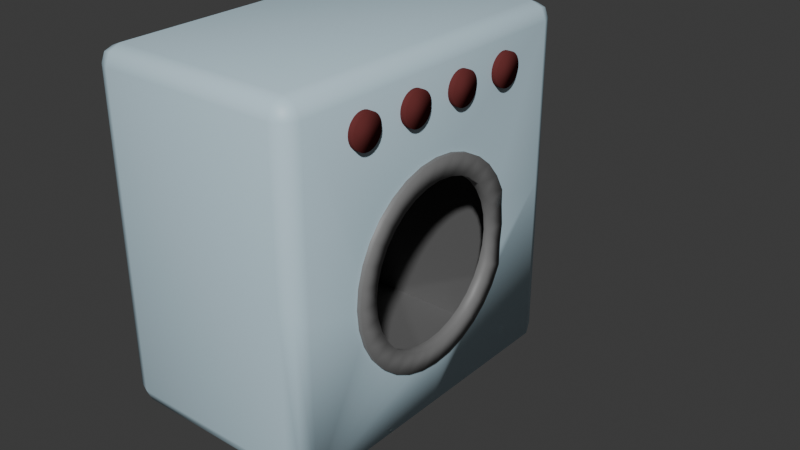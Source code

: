 # Source: pieza4Nave.blend  (saved by Blender 4.0.36; exported with 4.5.12 LTS)
import bpy
from mathutils import Matrix  # noqa: F401  (used for matrix-valued properties, if any)

bpy.ops.wm.read_factory_settings(use_empty=True)
scene = bpy.context.scene
scene.name = 'Scene'

# ---- collections
col_collection = bpy.data.collections.new('Collection'); scene.collection.children.link(col_collection)

# ---- materials (node trees are filled in below, after node groups)
mat_material1 = bpy.data.materials.new('Material1')
mat_material1.alpha_threshold = 0.0
mat_material1.use_backface_culling = True
mat_material1.use_transparent_shadow = False
mat_material1.roughness = 0.5
mat_material1.line_color = (0.0, 0.0, 0.0, 1.0)
mat_material_3 = bpy.data.materials.new('Material.3')
mat_material_3.use_backface_culling = True
mat_material_3.use_transparent_shadow = False
mat_material2 = bpy.data.materials.new('Material2')
mat_material2.use_backface_culling = True
mat_material2.use_transparent_shadow = False
mat_material4 = bpy.data.materials.new('Material4')
mat_material4.use_transparent_shadow = False
mat_material_5 = bpy.data.materials.new('Material.5')
mat_material_5.use_transparent_shadow = False

# ---- material node trees
mat_material1.use_nodes = True; mat_material1.node_tree.nodes.clear()
_N = mat_material1.node_tree.nodes; _L = mat_material1.node_tree.links
n0 = _N.new('ShaderNodeOutputMaterial'); n0.name = 'Material Output'; n0.location = (300, 300)
n1 = _N.new('ShaderNodeBsdfPrincipled'); n1.name = 'Principled BSDF'; n1.location = (10, 300)
n1.inputs[0].default_value = (0.5712, 0.7621, 0.8593, 1.0)
n1.inputs[3].default_value = 1.45
_L.new(n1.outputs[0], n0.inputs[0])
n0.is_active_output = True
mat_material_3.use_nodes = True; mat_material_3.node_tree.nodes.clear()
_N = mat_material_3.node_tree.nodes; _L = mat_material_3.node_tree.links
n0 = _N.new('ShaderNodeBsdfPrincipled'); n0.name = 'Principled BSDF'; n0.location = (10, 300)
n0.inputs[0].default_value = (0.1838, 0.1838, 0.1838, 1.0)
n0.inputs[3].default_value = 1.45
n1 = _N.new('ShaderNodeOutputMaterial'); n1.name = 'Material Output'; n1.location = (300, 300)
_L.new(n0.outputs[0], n1.inputs[0])
n1.is_active_output = True
mat_material2.use_nodes = True; mat_material2.node_tree.nodes.clear()
_N = mat_material2.node_tree.nodes; _L = mat_material2.node_tree.links
n0 = _N.new('ShaderNodeBsdfPrincipled'); n0.name = 'Principled BSDF'; n0.location = (10, 300)
n0.inputs[0].default_value = (0.2482, 0.2482, 0.2482, 1.0)
n0.inputs[1].default_value = 0.4646
n0.inputs[2].default_value = 0.1102
n0.inputs[3].default_value = 1.0
n1 = _N.new('ShaderNodeOutputMaterial'); n1.name = 'Material Output'; n1.location = (300, 300)
_L.new(n0.outputs[0], n1.inputs[0])
n1.is_active_output = True
mat_material4.use_nodes = True; mat_material4.node_tree.nodes.clear()
_N = mat_material4.node_tree.nodes; _L = mat_material4.node_tree.links
n0 = _N.new('ShaderNodeBsdfPrincipled'); n0.name = 'Principled BSDF'; n0.location = (10, 300)
n0.inputs[0].default_value = (0.1353, 0.03142, 0.03104, 1.0)
n0.inputs[2].default_value = 1.0
n0.inputs[3].default_value = 1.0
n1 = _N.new('ShaderNodeOutputMaterial'); n1.name = 'Material Output'; n1.location = (300, 300)
_L.new(n0.outputs[0], n1.inputs[0])
n1.is_active_output = True
mat_material_5.use_nodes = True; mat_material_5.node_tree.nodes.clear()
_N = mat_material_5.node_tree.nodes; _L = mat_material_5.node_tree.links
n0 = _N.new('ShaderNodeBsdfPrincipled'); n0.name = 'Principled BSDF'; n0.location = (10, 300)
n0.inputs[0].default_value = (0.4356, 0.2541, 0.1076, 1.0)
n0.inputs[2].default_value = 1.0
n0.inputs[3].default_value = 1.0
n1 = _N.new('ShaderNodeOutputMaterial'); n1.name = 'Material Output'; n1.location = (300, 300)
_L.new(n0.outputs[0], n1.inputs[0])
n1.is_active_output = True

# ---- world
world_world = bpy.data.worlds.new('World'); scene.world = world_world
world_world.use_nodes = True; world_world.node_tree.nodes.clear()
_N = world_world.node_tree.nodes; _L = world_world.node_tree.links
n0 = _N.new('ShaderNodeOutputWorld'); n0.name = 'World Output'; n0.location = (300, 300)
n1 = _N.new('ShaderNodeBackground'); n1.name = 'Background'; n1.location = (10, 300)
n1.inputs[0].default_value = (0.05088, 0.05088, 0.05088, 1.0)
_L.new(n1.outputs[0], n0.inputs[0])
n0.is_active_output = True
world_world.color = (0.05088, 0.05088, 0.05088)
world_world.use_sun_shadow = False
world_world.sun_shadow_jitter_overblur = 0.0

# ---- meshes
me_circle = bpy.data.meshes.new('Circle')
me_circle.from_pydata([(1.002, 1.0, 1.468), (1.002, 0.9812, 1.663), (1.002, 0.9243, 1.85), (1.002, 0.8319, 2.023), (1.002, 0.7076, 2.175), (1.002, 0.556, 2.299), (1.002, 0.3831, 2.392), (1.002, 0.1955, 2.449), (1.002, 0.0004538, 2.468), (1.002, -0.1946, 2.449), (1.002, -0.3822, 2.392), (1.002, -0.5551, 2.299), (1.002, -0.7067, 2.175), (1.002, -0.831, 2.023), (1.002, -0.9234, 1.85), (1.002, -0.9803, 1.663), (1.002, -0.9995, 1.468), (1.002, -0.9803, 1.273), (1.002, -0.9234, 1.085), (1.002, -0.831, 0.9122), (1.002, -0.7067, 0.7607), (1.002, -0.5551, 0.6363), (1.002, -0.3822, 0.5439), (1.002, -0.1946, 0.487), (1.002, 0.0004538, 0.4678), (1.002, 0.1955, 0.487), (1.002, 0.3831, 0.5439), (1.002, 0.556, 0.6363), (1.002, 0.7076, 0.7607), (1.002, 0.8319, 0.9122), (1.002, 0.9243, 1.085), (1.002, 0.9812, 1.273), (1.002, 0.7851, 1.624), (1.002, 0.8005, 1.468), (1.002, 0.7396, 1.774), (1.002, 0.6656, 1.912), (1.002, 0.5661, 2.033), (1.002, 0.4449, 2.133), (1.002, 0.3066, 2.207), (1.002, 0.1565, 2.252), (1.002, 0.0004538, 2.268), (1.002, -0.1556, 2.252), (1.002, -0.3057, 2.207), (1.002, -0.444, 2.133), (1.002, -0.5652, 2.033), (1.002, -0.6647, 1.912), (1.002, -0.7386, 1.774), (1.002, -0.7842, 1.624), (1.002, -0.7995, 1.468), (1.002, -0.7842, 1.312), (1.002, -0.7386, 1.162), (1.002, -0.6647, 1.023), (1.002, -0.5652, 0.9021), (1.002, -0.444, 0.8026), (1.002, -0.3057, 0.7287), (1.002, -0.1556, 0.6832), (1.002, 0.0004538, 0.6678), (1.002, 0.1565, 0.6832), (1.002, 0.3066, 0.7287), (1.002, 0.4449, 0.8026), (1.002, 0.5661, 0.9021), (1.002, 0.6656, 1.023), (1.002, 0.7396, 1.162), (1.002, 0.7851, 1.312), (1.065, 0.9812, 1.663), (1.065, 1.0, 1.468), (1.102, 0.9243, 1.85), (1.102, 0.8319, 2.023), (1.102, 0.7076, 2.175), (1.102, 0.556, 2.299), (1.102, 0.3831, 2.392), (1.102, 0.1955, 2.449), (1.102, 0.0004538, 2.468), (1.102, -0.1946, 2.449), (1.102, -0.3822, 2.392), (1.102, -0.5551, 2.299), (1.102, -0.7067, 2.175), (1.102, -0.831, 2.023), (1.102, -0.9234, 1.85), (1.102, -0.9803, 1.663), (1.102, -0.9995, 1.468), (1.102, -0.9803, 1.273), (1.102, -0.9234, 1.085), (1.102, -0.831, 0.9122), (1.102, -0.7067, 0.7607), (1.102, -0.5551, 0.6363), (1.102, -0.3822, 0.5439), (1.102, -0.1946, 0.487), (1.102, 0.0004538, 0.4678), (1.102, 0.1955, 0.487), (1.102, 0.3831, 0.5439), (1.102, 0.556, 0.6363), (1.102, 0.7076, 0.7607), (1.102, 0.8319, 0.9122), (1.102, 0.9243, 1.085), (1.065, 0.9812, 1.273), (1.065, 0.7851, 1.624), (1.065, 0.8005, 1.468), (1.102, 0.7396, 1.774), (1.102, 0.6656, 1.912), (1.102, 0.5661, 2.033), (1.102, 0.4449, 2.133), (1.102, 0.3066, 2.207), (1.102, 0.1565, 2.252), (1.102, 0.0004538, 2.268), (1.102, -0.1556, 2.252), (1.102, -0.3057, 2.207), (1.102, -0.444, 2.133), (1.102, -0.5652, 2.033), (1.102, -0.6647, 1.912), (1.102, -0.7386, 1.774), (1.102, -0.7842, 1.624), (1.102, -0.7995, 1.468), (1.102, -0.7842, 1.312), (1.102, -0.7386, 1.162), (1.102, -0.6647, 1.023), (1.102, -0.5652, 0.9021), (1.102, -0.444, 0.8026), (1.102, -0.3057, 0.7287), (1.102, -0.1556, 0.6832), (1.102, 0.0004538, 0.6678), (1.102, 0.1565, 0.6832), (1.102, 0.3066, 0.7287), (1.102, 0.4449, 0.8026), (1.102, 0.5661, 0.9021), (1.102, 0.6656, 1.023), (1.102, 0.7396, 1.162), (1.065, 0.7851, 1.312), (-0.7013, 1.12, 0.1978), (-0.7013, -1.12, 0.1978), (-0.7013, -1.12, 2.638), (-0.7013, 1.12, 2.638), (1.062, 1.12, 0.1978), (1.062, 1.12, 2.638), (1.062, -1.12, 0.1978), (1.062, -1.12, 2.638), (1.062, 0.0009549, 0.01627), (1.062, 0.2366, 0.6412), (1.062, 0.4121, 0.7154), (1.062, 0.5382, 0.8093), (1.062, 0.6568, 0.9354), (1.062, 0.7508, 1.062), (1.062, 0.8027, 1.22), (1.062, 0.8373, 1.385), (1.062, 0.8373, 1.558), (1.062, 0.8103, 1.705), (1.062, 0.8077, 1.719), (1.062, 0.7557, 1.863), (1.062, 0.6593, 1.994), (1.062, 0.5283, 2.127), (1.062, 0.3973, 2.209), (1.062, 0.2415, 2.266), (1.062, 0.08328, 2.303), (1.062, -0.06753, 2.308), (1.062, -0.07287, 2.306), (1.062, -0.253, 2.268), (1.062, -0.4087, 2.199), (1.062, -0.5249, 2.112), (1.062, -0.6584, 1.984), (1.062, -0.7524, 1.843), (1.062, -0.8191, 1.687), (1.062, -0.8463, 1.526), (1.062, -0.8389, 1.375), (1.062, -0.8355, 1.358), (1.062, -0.8067, 1.207), (1.062, -0.7524, 1.052), (1.062, -0.6658, 0.9305), (1.062, -0.5422, 0.7945), (1.062, -0.3988, 0.7253), (1.062, -0.2505, 0.6536), (1.062, -0.08484, 0.6313), (1.062, 0.07242, 0.6141), (1.062, 0.09564, 0.6116), (1.062, 0.239, 0.4693), (1.118, -0.1389, 2.986), (1.059, -0.1389, 2.986), (1.059, -0.7389, 2.986), (1.118, -0.7389, 2.986), (1.059, -0.742, 2.955), (1.118, -0.742, 2.955), (1.059, -0.7511, 2.925), (1.118, -0.7511, 2.925), (1.059, -0.766, 2.897), (1.118, -0.766, 2.897), (1.059, -0.7859, 2.873), (1.118, -0.7859, 2.873), (1.059, -0.8103, 2.853), (1.118, -0.8103, 2.853), (1.059, -0.8381, 2.838), (1.118, -0.8381, 2.838), (1.059, -0.8682, 2.829), (1.118, -0.8682, 2.829), (1.059, -0.8995, 2.826), (1.118, -0.8995, 2.826), (1.059, -0.9309, 2.829), (1.118, -0.9309, 2.829), (1.059, -0.961, 2.838), (1.118, -0.961, 2.838), (1.059, -0.9888, 2.853), (1.118, -0.9888, 2.853), (1.059, -1.013, 2.873), (1.118, -1.013, 2.873), (1.059, -1.033, 2.897), (1.118, -1.033, 2.897), (1.059, -1.048, 2.925), (1.118, -1.048, 2.925), (1.059, -1.057, 2.955), (1.118, -1.057, 2.955), (1.059, -1.06, 2.986), (1.118, -1.06, 2.986), (1.059, -1.057, 3.018), (1.118, -1.057, 3.018), (1.059, -1.048, 3.048), (1.118, -1.048, 3.048), (1.059, -1.033, 3.076), (1.118, -1.033, 3.076), (1.059, -1.013, 3.1), (1.118, -1.013, 3.1), (1.059, -0.9888, 3.12), (1.118, -0.9888, 3.12), (1.059, -0.961, 3.135), (1.118, -0.961, 3.135), (1.059, -0.9309, 3.144), (1.118, -0.9309, 3.144), (1.059, -0.8995, 3.147), (1.118, -0.8995, 3.147), (1.059, -0.8682, 3.144), (1.118, -0.8682, 3.144), (1.059, -0.8381, 3.135), (1.118, -0.8381, 3.135), (1.059, -0.8103, 3.12), (1.118, -0.8103, 3.12), (1.059, -0.7859, 3.1), (1.118, -0.7859, 3.1), (1.059, -0.766, 3.076), (1.118, -0.766, 3.076), (1.059, -0.7511, 3.048), (1.118, -0.7511, 3.048), (1.059, -0.742, 3.018), (1.118, -0.742, 3.018), (1.059, -0.142, 2.955), (1.118, -0.142, 2.955), (1.059, -0.1511, 2.925), (1.118, -0.1511, 2.925), (1.059, -0.166, 2.897), (1.118, -0.166, 2.897), (1.059, -0.1859, 2.873), (1.118, -0.1859, 2.873), (1.059, -0.2103, 2.853), (1.118, -0.2103, 2.853), (1.059, -0.2381, 2.838), (1.118, -0.2381, 2.838), (1.059, -0.2682, 2.829), (1.118, -0.2682, 2.829), (1.059, -0.2995, 2.826), (1.118, -0.2995, 2.826), (1.059, -0.3309, 2.829), (1.118, -0.3309, 2.829), (1.059, -0.361, 2.838), (1.118, -0.361, 2.838), (1.059, -0.3888, 2.853), (1.118, -0.3888, 2.853), (1.059, -0.4131, 2.873), (1.118, -0.4131, 2.873), (1.059, -0.4331, 2.897), (1.118, -0.4331, 2.897), (1.059, -0.448, 2.925), (1.118, -0.448, 2.925), (1.059, -0.4571, 2.955), (1.118, -0.4571, 2.955), (1.059, -0.4602, 2.986), (1.118, -0.4602, 2.986), (1.059, -0.4571, 3.018), (1.118, -0.4571, 3.018), (1.059, -0.448, 3.048), (1.118, -0.448, 3.048), (1.059, -0.4331, 3.076), (1.118, -0.4331, 3.076), (1.059, -0.4131, 3.1), (1.118, -0.4131, 3.1), (1.059, -0.3888, 3.12), (1.118, -0.3888, 3.12), (1.059, -0.361, 3.135), (1.118, -0.361, 3.135), (1.059, -0.3309, 3.144), (1.118, -0.3309, 3.144), (1.059, -0.2995, 3.147), (1.118, -0.2995, 3.147), (1.059, -0.2682, 3.144), (1.118, -0.2682, 3.144), (1.059, -0.2381, 3.135), (1.118, -0.2381, 3.135), (1.059, -0.2103, 3.12), (1.118, -0.2103, 3.12), (1.059, -0.1859, 3.1), (1.118, -0.1859, 3.1), (1.059, -0.166, 3.076), (1.118, -0.166, 3.076), (1.059, -0.1511, 3.048), (1.118, -0.1511, 3.048), (1.059, -0.142, 3.018), (1.118, -0.142, 3.018), (1.118, 0.4611, 2.986), (1.059, 0.4611, 2.986), (1.059, 0.458, 2.955), (1.118, 0.458, 2.955), (1.059, 0.4489, 2.925), (1.118, 0.4489, 2.925), (1.059, 0.434, 2.897), (1.118, 0.434, 2.897), (1.059, 0.4141, 2.873), (1.118, 0.4141, 2.873), (1.059, 0.3897, 2.853), (1.118, 0.3897, 2.853), (1.059, 0.3619, 2.838), (1.118, 0.3619, 2.838), (1.059, 0.3318, 2.829), (1.118, 0.3318, 2.829), (1.059, 0.3005, 2.826), (1.118, 0.3005, 2.826), (1.059, 0.2691, 2.829), (1.118, 0.2691, 2.829), (1.059, 0.239, 2.838), (1.118, 0.239, 2.838), (1.059, 0.2112, 2.853), (1.118, 0.2112, 2.853), (1.059, 0.1869, 2.873), (1.118, 0.1869, 2.873), (1.059, 0.1669, 2.897), (1.118, 0.1669, 2.897), (1.059, 0.152, 2.925), (1.118, 0.152, 2.925), (1.059, 0.1429, 2.955), (1.118, 0.1429, 2.955), (1.059, 0.1398, 2.986), (1.118, 0.1398, 2.986), (1.059, 0.1429, 3.018), (1.118, 0.1429, 3.018), (1.059, 0.152, 3.048), (1.118, 0.152, 3.048), (1.059, 0.1669, 3.076), (1.118, 0.1669, 3.076), (1.059, 0.1869, 3.1), (1.118, 0.1869, 3.1), (1.059, 0.2112, 3.12), (1.118, 0.2112, 3.12), (1.059, 0.239, 3.135), (1.118, 0.239, 3.135), (1.059, 0.2691, 3.144), (1.118, 0.2691, 3.144), (1.059, 0.3005, 3.147), (1.118, 0.3005, 3.147), (1.059, 0.3318, 3.144), (1.118, 0.3318, 3.144), (1.059, 0.3619, 3.135), (1.118, 0.3619, 3.135), (1.059, 0.3897, 3.12), (1.118, 0.3897, 3.12), (1.059, 0.4141, 3.1), (1.118, 0.4141, 3.1), (1.059, 0.434, 3.076), (1.118, 0.434, 3.076), (1.059, 0.4489, 3.048), (1.118, 0.4489, 3.048), (1.059, 0.458, 3.018), (1.118, 0.458, 3.018), (1.118, 1.061, 2.986), (1.059, 1.061, 2.986), (1.059, 1.058, 2.955), (1.118, 1.058, 2.955), (1.059, 1.049, 2.925), (1.118, 1.049, 2.925), (1.059, 1.034, 2.897), (1.118, 1.034, 2.897), (1.059, 1.014, 2.873), (1.118, 1.014, 2.873), (1.059, 0.9897, 2.853), (1.118, 0.9897, 2.853), (1.059, 0.9619, 2.838), (1.118, 0.9619, 2.838), (1.059, 0.9318, 2.829), (1.118, 0.9318, 2.829), (1.059, 0.9005, 2.826), (1.118, 0.9005, 2.826), (1.059, 0.8691, 2.829), (1.118, 0.8691, 2.829), (1.059, 0.839, 2.838), (1.118, 0.839, 2.838), (1.059, 0.8112, 2.853), (1.118, 0.8112, 2.853), (1.059, 0.7869, 2.873), (1.118, 0.7869, 2.873), (1.059, 0.7669, 2.897), (1.118, 0.7669, 2.897), (1.059, 0.752, 2.925), (1.118, 0.752, 2.925), (1.059, 0.7429, 2.955), (1.118, 0.7429, 2.955), (1.059, 0.7398, 2.986), (1.118, 0.7398, 2.986), (1.059, 0.7429, 3.018), (1.118, 0.7429, 3.018), (1.059, 0.752, 3.048), (1.118, 0.752, 3.048), (1.059, 0.7669, 3.076), (1.118, 0.7669, 3.076), (1.059, 0.7869, 3.1), (1.118, 0.7869, 3.1), (1.059, 0.8112, 3.12), (1.118, 0.8112, 3.12), (1.059, 0.839, 3.135), (1.118, 0.839, 3.135), (1.059, 0.8691, 3.144), (1.118, 0.8691, 3.144), (1.059, 0.9005, 3.147), (1.118, 0.9005, 3.147), (1.059, 0.9318, 3.144), (1.118, 0.9318, 3.144), (1.059, 0.9619, 3.135), (1.118, 0.9619, 3.135), (1.059, 0.9897, 3.12), (1.118, 0.9897, 3.12), (1.059, 1.014, 3.1), (1.118, 1.014, 3.1), (1.059, 1.034, 3.076), (1.118, 1.034, 3.076), (1.059, 1.049, 3.048), (1.118, 1.049, 3.048), (1.059, 1.058, 3.018), (1.118, 1.058, 3.018), (0.8945, -1.701, 3.252), (1.062, -1.533, 3.252), (0.8945, -1.533, 3.419), (1.013, -1.652, 3.252), (0.9913, -1.63, 3.348), (1.013, -1.533, 3.37), (0.8945, -1.652, 3.37), (1.062, -1.533, 0.01627), (0.8945, -1.701, 0.1839), (1.013, -1.652, 0.06536), (0.8945, 1.702, 3.252), (0.8945, 1.534, 3.419), (1.062, 1.534, 3.252), (0.8945, 1.653, 3.37), (0.9913, 1.631, 3.348), (1.013, 1.534, 3.37), (1.013, 1.653, 3.252), (0.8945, 1.702, 0.1839), (1.062, 1.534, 0.01627), (1.013, 1.653, 0.06536), (-0.8971, 1.534, 3.419), (-0.8971, 1.702, 3.252), (-1.065, 1.534, 3.252), (-0.8971, 1.653, 3.37), (-0.9939, 1.631, 3.348), (-1.016, 1.653, 3.252), (-1.016, 1.534, 3.37), (-0.8971, -1.701, 3.252), (-0.8971, -1.533, 3.419), (-1.065, -1.533, 3.252), (-0.8971, -1.652, 3.37), (-0.9939, -1.63, 3.348), (-1.016, -1.533, 3.37), (-1.016, -1.652, 3.252), (-0.8971, -1.533, 0.01627), (-0.8971, -1.701, 0.1839), (-1.065, -1.533, 0.1839), (-0.8971, -1.652, 0.06536), (-0.9939, -1.63, 0.08711), (-1.016, -1.652, 0.1839), (-1.016, -1.533, 0.06536), (-0.8971, 1.534, 0.01627), (-1.065, 1.534, 0.1839), (-0.8971, 1.702, 0.1839), (-1.016, 1.534, 0.06536), (-0.9939, 1.631, 0.08711), (-1.016, 1.653, 0.1839), (-0.8971, 1.653, 0.06536), (1.062, -0.01981, 3.252), (0.8945, -0.01186, 3.419), (1.013, -0.01419, 3.37), (1.062, -1.533, 1.61), (0.8945, -1.701, 1.712), (1.013, -1.652, 1.682), (0.8945, 1.702, 1.69), (1.062, 1.534, 1.69), (1.013, 1.653, 1.69), (2.418, 0.9448, 2.14), (2.418, 0.9448, 0.8138), (2.418, 0.7955, 2.14), (2.418, 0.7955, 0.8138)], [], [(64, 66, 98, 96), (92, 93, 125, 124), (79, 80, 112, 111), (66, 67, 99, 98), (93, 94, 126, 125), (80, 81, 113, 112), (67, 68, 100, 99), (94, 95, 127, 126), (81, 82, 114, 113), (68, 69, 101, 100), (95, 65, 97, 127), (82, 83, 115, 114), (69, 70, 102, 101), (83, 84, 116, 115), (70, 71, 103, 102), (84, 85, 117, 116), (71, 72, 104, 103), (85, 86, 118, 117), (72, 73, 105, 104), (86, 87, 119, 118), (73, 74, 106, 105), (87, 88, 120, 119), (74, 75, 107, 106), (88, 89, 121, 120), (75, 76, 108, 107), (89, 90, 122, 121), (76, 77, 109, 108), (90, 91, 123, 122), (77, 78, 110, 109), (65, 64, 96, 97), (91, 92, 124, 123), (78, 79, 111, 110), (51, 50, 114, 115), (24, 25, 89, 88), (52, 51, 115, 116), (25, 26, 90, 89), (53, 52, 116, 117), (26, 27, 91, 90), (0, 1, 64, 65), (54, 53, 117, 118), (27, 28, 92, 91), (1, 2, 66, 64), (55, 54, 118, 119), (28, 29, 93, 92), (2, 3, 67, 66), (56, 55, 119, 120), (29, 30, 94, 93), (3, 4, 68, 67), (57, 56, 120, 121), (30, 31, 95, 94), (4, 5, 69, 68), (58, 57, 121, 122), (31, 0, 65, 95), (5, 6, 70, 69), (59, 58, 122, 123), (32, 33, 97, 96), (6, 7, 71, 70), (60, 59, 123, 124), (34, 32, 96, 98), (7, 8, 72, 71), (61, 60, 124, 125), (35, 34, 98, 99), (8, 9, 73, 72), (62, 61, 125, 126), (36, 35, 99, 100), (9, 10, 74, 73), (63, 62, 126, 127), (37, 36, 100, 101), (10, 11, 75, 74), (33, 63, 127, 97), (38, 37, 101, 102), (11, 12, 76, 75), (39, 38, 102, 103), (12, 13, 77, 76), (40, 39, 103, 104), (13, 14, 78, 77), (41, 40, 104, 105), (14, 15, 79, 78), (42, 41, 105, 106), (15, 16, 80, 79), (43, 42, 106, 107), (16, 17, 81, 80), (44, 43, 107, 108), (17, 18, 82, 81), (45, 44, 108, 109), (18, 19, 83, 82), (46, 45, 109, 110), (19, 20, 84, 83), (47, 46, 110, 111), (20, 21, 85, 84), (48, 47, 111, 112), (21, 22, 86, 85), (49, 48, 112, 113), (22, 23, 87, 86), (50, 49, 113, 114), (23, 24, 88, 87), (481, 163, 162, 161, 160, 159, 158, 157, 156, 155, 154, 478, 431), (136, 171, 437), (441, 450, 458, 432, 479), (466, 459, 452, 472), (478, 154, 153, 152, 151, 150, 149, 148, 147, 146, 145, 485, 442), (145, 144, 485), (129, 128, 131, 130), (128, 132, 133, 131), (134, 129, 130, 135), (128, 129, 134, 132), (133, 135, 130, 131), (437, 171, 170, 169, 168, 167, 166, 165, 164, 163, 481), (473, 451, 440, 484, 447), (471, 448, 136, 437, 464), (448, 485, 144, 143, 142, 141, 140, 139, 138, 137, 172, 171, 136), (306, 307, 309, 308), (298, 299, 301, 300), (176, 177, 179, 178), (304, 305, 307, 306), (241, 174, 301, 299, 297, 295, 293, 291, 289, 287, 285, 283, 281, 279, 277, 275, 273, 271, 269, 267, 265, 263, 261, 259, 257, 255, 253, 251, 249, 247, 245, 243), (178, 179, 181, 180), (310, 311, 313, 312), (296, 297, 299, 298), (180, 181, 183, 182), (312, 313, 315, 314), (294, 295, 297, 296), (182, 183, 185, 184), (314, 315, 317, 316), (292, 293, 295, 294), (184, 185, 187, 186), (316, 317, 319, 318), (290, 291, 293, 292), (186, 187, 189, 188), (318, 319, 321, 320), (288, 289, 291, 290), (188, 189, 191, 190), (320, 321, 323, 322), (286, 287, 289, 288), (190, 191, 193, 192), (322, 323, 325, 324), (284, 285, 287, 286), (192, 193, 195, 194), (324, 325, 327, 326), (282, 283, 285, 284), (194, 195, 197, 196), (326, 327, 329, 328), (280, 281, 283, 282), (196, 197, 199, 198), (328, 329, 331, 330), (278, 279, 281, 280), (198, 199, 201, 200), (330, 331, 333, 332), (276, 277, 279, 278), (200, 201, 203, 202), (332, 333, 335, 334), (274, 275, 277, 276), (202, 203, 205, 204), (334, 335, 337, 336), (272, 273, 275, 274), (204, 205, 207, 206), (336, 337, 339, 338), (270, 271, 273, 272), (206, 207, 209, 208), (338, 339, 341, 340), (268, 269, 271, 270), (208, 209, 211, 210), (340, 341, 343, 342), (266, 267, 269, 268), (210, 211, 213, 212), (342, 343, 345, 344), (264, 265, 267, 266), (212, 213, 215, 214), (344, 345, 347, 346), (262, 263, 265, 264), (214, 215, 217, 216), (346, 347, 349, 348), (260, 261, 263, 262), (216, 217, 219, 218), (348, 349, 351, 350), (258, 259, 261, 260), (218, 219, 221, 220), (350, 351, 353, 352), (256, 257, 259, 258), (220, 221, 223, 222), (352, 353, 355, 354), (254, 255, 257, 256), (222, 223, 225, 224), (354, 355, 357, 356), (252, 253, 255, 254), (224, 225, 227, 226), (356, 357, 359, 358), (250, 251, 253, 252), (226, 227, 229, 228), (358, 359, 361, 360), (248, 249, 251, 250), (228, 229, 231, 230), (360, 361, 363, 362), (246, 247, 249, 248), (230, 231, 233, 232), (305, 302, 365, 363, 361, 359, 357, 355, 353, 351, 349, 347, 345, 343, 341, 339, 337, 335, 333, 331, 329, 327, 325, 323, 321, 319, 317, 315, 313, 311, 309, 307), (244, 245, 247, 246), (232, 233, 235, 234), (362, 363, 365, 364), (242, 243, 245, 244), (234, 235, 237, 236), (179, 177, 239, 237, 235, 233, 231, 229, 227, 225, 223, 221, 219, 217, 215, 213, 211, 209, 207, 205, 203, 201, 199, 197, 195, 193, 191, 189, 187, 185, 183, 181), (240, 241, 243, 242), (236, 237, 239, 238), (308, 309, 311, 310), (300, 301, 174, 175), (238, 239, 177, 176), (175, 174, 241, 240), (364, 365, 302, 303), (303, 302, 305, 304), (370, 371, 373, 372), (368, 369, 371, 370), (374, 375, 377, 376), (376, 377, 379, 378), (378, 379, 381, 380), (380, 381, 383, 382), (382, 383, 385, 384), (384, 385, 387, 386), (386, 387, 389, 388), (388, 389, 391, 390), (390, 391, 393, 392), (392, 393, 395, 394), (394, 395, 397, 396), (396, 397, 399, 398), (398, 399, 401, 400), (400, 401, 403, 402), (402, 403, 405, 404), (404, 405, 407, 406), (406, 407, 409, 408), (408, 409, 411, 410), (410, 411, 413, 412), (412, 413, 415, 414), (414, 415, 417, 416), (416, 417, 419, 418), (418, 419, 421, 420), (420, 421, 423, 422), (422, 423, 425, 424), (424, 425, 427, 426), (369, 366, 429, 427, 425, 423, 421, 419, 417, 415, 413, 411, 409, 407, 405, 403, 401, 399, 397, 395, 393, 391, 389, 387, 385, 383, 381, 379, 377, 375, 373, 371), (426, 427, 429, 428), (372, 373, 375, 374), (428, 429, 366, 367), (367, 366, 369, 368), (430, 433, 434, 436), (431, 435, 434, 433), (432, 436, 434, 435), (440, 443, 444, 446), (441, 445, 444, 443), (442, 446, 444, 445), (450, 453, 454, 456), (451, 455, 454, 453), (452, 456, 454, 455), (457, 460, 461, 463), (458, 462, 461, 460), (459, 463, 461, 462), (464, 467, 468, 470), (465, 469, 468, 467), (466, 470, 468, 469), (471, 474, 475, 477), (472, 476, 475, 474), (473, 477, 475, 476), (432, 458, 460, 436), (436, 460, 457, 430), (464, 437, 439, 467), (467, 439, 438, 465), (482, 438, 439, 483), (483, 439, 437, 481), (479, 432, 435, 480), (480, 435, 431, 478), (485, 448, 449, 486), (486, 449, 447, 484), (450, 441, 443, 453), (453, 443, 440, 451), (448, 471, 477, 449), (449, 477, 473, 447), (451, 473, 476, 455), (455, 476, 472, 452), (458, 450, 456, 462), (462, 456, 452, 459), (465, 457, 463, 469), (469, 463, 459, 466), (471, 464, 470, 474), (474, 470, 466, 472), (441, 479, 480, 445), (445, 480, 478, 442), (430, 482, 483, 433), (433, 483, 481, 431), (442, 485, 486, 446), (446, 486, 484, 440), (438, 482, 430, 457, 465)])
me_circle.polygons.foreach_set('use_smooth', [1, 1, 1, 1, 1, 1, 1, 1, 1, 1, 1, 1, 1, 1, 1, 1, 1, 1, 1, 1, 1, 1, 1, 1, 1, 1, 1, 1, 1, 1, 1, 1, 1, 1, 1, 1, 1, 1, 1, 1, 1, 1, 1, 1, 1, 1, 1, 1, 1, 1, 1, 1, 1, 1, 1, 1, 1, 1, 1, 1, 1, 1, 1, 1, 1, 1, 1, 1, 1, 1, 1, 1, 1, 1, 1, 1, 1, 1, 1, 1, 1, 1, 1, 1, 1, 1, 1, 1, 1, 1, 1, 1, 1, 1, 1, 1, 1, 1, 1, 1, 1, 1, 0, 0, 0, 0, 0, 1, 1, 1, 1, 1, 1, 1, 1, 1, 1, 1, 1, 1, 1, 1, 1, 1, 1, 1, 1, 1, 1, 1, 1, 1, 1, 1, 1, 1, 1, 1, 1, 1, 1, 1, 1, 1, 1, 1, 1, 1, 1, 1, 1, 1, 1, 1, 1, 1, 1, 1, 1, 1, 1, 1, 1, 1, 1, 1, 1, 1, 1, 1, 1, 1, 1, 1, 1, 1, 1, 1, 1, 1, 1, 1, 1, 1, 1, 1, 1, 1, 1, 1, 1, 1, 1, 1, 1, 1, 1, 1, 1, 1, 1, 1, 1, 1, 1, 1, 1, 1, 1, 1, 1, 1, 1, 1, 1, 1, 1, 1, 1, 1, 1, 1, 1, 1, 1, 1, 1, 1, 1, 1, 1, 1, 1, 1, 1, 1, 1, 1, 1, 1, 1, 1, 1, 1, 1, 1, 1, 1, 1, 1, 1, 1, 1, 1, 1, 1, 1, 1, 1, 1, 1, 1, 1, 1, 1, 1, 1, 1, 1, 1, 1, 1, 1, 1, 1, 1, 1, 1, 1, 1, 1, 1, 1, 1, 1, 1, 1, 1, 1, 1])
me_circle.polygons.foreach_set('material_index', [1, 1, 1, 1, 1, 1, 1, 1, 1, 1, 1, 1, 1, 1, 1, 1, 1, 1, 1, 1, 1, 1, 1, 1, 1, 1, 1, 1, 1, 1, 1, 1, 1, 1, 1, 1, 1, 1, 1, 1, 1, 1, 1, 1, 1, 1, 1, 1, 1, 1, 1, 1, 1, 1, 1, 1, 1, 1, 1, 1, 1, 1, 1, 1, 1, 1, 1, 1, 1, 1, 1, 1, 1, 1, 1, 1, 1, 1, 1, 1, 1, 1, 1, 1, 1, 1, 1, 1, 1, 1, 1, 1, 1, 1, 1, 1, 0, 0, 0, 0, 0, 0, 2, 2, 2, 2, 2, 0, 0, 0, 0, 3, 3, 3, 3, 3, 3, 3, 3, 3, 3, 3, 3, 3, 3, 3, 3, 3, 3, 3, 3, 3, 3, 3, 3, 3, 3, 3, 3, 3, 3, 3, 3, 3, 3, 3, 3, 3, 3, 3, 3, 3, 3, 3, 3, 3, 3, 3, 3, 3, 3, 3, 3, 3, 3, 3, 3, 3, 3, 3, 3, 3, 3, 3, 3, 3, 3, 3, 3, 3, 3, 3, 3, 3, 3, 3, 3, 3, 3, 3, 3, 3, 3, 3, 3, 3, 3, 3, 3, 3, 3, 3, 3, 3, 3, 3, 3, 3, 3, 3, 3, 3, 3, 3, 3, 3, 3, 3, 3, 3, 3, 3, 3, 3, 3, 3, 3, 3, 3, 3, 3, 3, 3, 3, 3, 3, 3, 3, 3, 3, 3, 3, 3, 0, 0, 0, 0, 0, 0, 0, 0, 0, 0, 0, 0, 0, 0, 0, 0, 0, 0, 0, 0, 0, 0, 0, 0, 0, 0, 0, 0, 0, 0, 0, 0, 0, 0, 0, 0, 0, 0, 0, 0, 0, 0, 0, 0, 0, 0, 0])
_uv = me_circle.uv_layers.new(name='UVMap')
_uv.uv.foreach_set('vector', [0.0, 0.0, 0.0, 0.0, 0.0, 0.0, 0.0, 0.0, 0.0, 0.0, 0.0, 0.0, 0.0, 0.0, 0.0, 0.0, 0.0, 0.0, 0.0, 0.0, 0.0, 0.0, 0.0, 0.0, 0.0, 0.0, 0.0, 0.0, 0.0, 0.0, 0.0, 0.0, 0.0, 0.0, 0.0, 0.0, 0.0, 0.0, 0.0, 0.0, 0.0, 0.0, 0.0, 0.0, 0.0, 0.0, 0.0, 0.0, 0.0, 0.0, 0.0, 0.0, 0.0, 0.0, 0.0, 0.0, 0.0, 0.0, 0.0, 0.0, 0.0, 0.0, 0.0, 0.0, 0.0, 0.0, 0.0, 0.0, 0.0, 0.0, 0.0, 0.0, 0.0, 0.0, 0.0, 0.0, 0.0, 0.0, 0.0, 0.0, 0.0, 0.0, 0.0, 0.0, 0.0, 0.0, 0.0, 0.0, 0.0, 0.0, 0.0, 0.0, 0.0, 0.0, 0.0, 0.0, 0.0, 0.0, 0.0, 0.0, 0.0, 0.0, 0.0, 0.0, 0.0, 0.0, 0.0, 0.0, 0.0, 0.0, 0.0, 0.0, 0.0, 0.0, 0.0, 0.0, 0.0, 0.0, 0.0, 0.0, 0.0, 0.0, 0.0, 0.0, 0.0, 0.0, 0.0, 0.0, 0.0, 0.0, 0.0, 0.0, 0.0, 0.0, 0.0, 0.0, 0.0, 0.0, 0.0, 0.0, 0.0, 0.0, 0.0, 0.0, 0.0, 0.0, 0.0, 0.0, 0.0, 0.0, 0.0, 0.0, 0.0, 0.0, 0.0, 0.0, 0.0, 0.0, 0.0, 0.0, 0.0, 0.0, 0.0, 0.0, 0.0, 0.0, 0.0, 0.0, 0.0, 0.0, 0.0, 0.0, 0.0, 0.0, 0.0, 0.0, 0.0, 0.0, 0.0, 0.0, 0.0, 0.0, 0.0, 0.0, 0.0, 0.0, 0.0, 0.0, 0.0, 0.0, 0.0, 0.0, 0.0, 0.0, 0.0, 0.0, 0.0, 0.0, 0.0, 0.0, 0.0, 0.0, 0.0, 0.0, 0.0, 0.0, 0.0, 0.0, 0.0, 0.0, 0.0, 0.0, 0.0, 0.0, 0.0, 0.0, 0.0, 0.0, 0.0, 0.0, 0.0, 0.0, 0.0, 0.0, 0.0, 0.0, 0.0, 0.0, 0.0, 0.0, 0.0, 0.0, 0.0, 0.0, 0.0, 0.0, 0.0, 0.0, 0.0, 0.0, 0.0, 0.0, 0.0, 0.0, 0.0, 0.0, 0.0, 0.0, 0.0, 0.0, 0.0, 0.0, 0.0, 0.0, 0.0, 0.0, 0.0, 0.0, 0.0, 0.0, 0.0, 0.0, 0.0, 0.0, 0.0, 0.0, 0.0, 0.0, 0.0, 0.0, 0.0, 0.0, 0.0, 0.0, 0.0, 0.0, 0.0, 0.0, 0.0, 0.0, 0.0, 0.0, 0.0, 0.0, 0.0, 0.0, 0.0, 0.0, 0.0, 0.0, 0.0, 0.0, 0.0, 0.0, 0.0, 0.0, 0.0, 0.0, 0.0, 0.0, 0.0, 0.0, 0.0, 0.0, 0.0, 0.0, 0.0, 0.0, 0.0, 0.0, 0.0, 0.0, 0.0, 0.0, 0.0, 0.0, 0.0, 0.0, 0.0, 0.0, 0.0, 0.0, 0.0, 0.0, 0.0, 0.0, 0.0, 0.0, 0.0, 0.0, 0.0, 0.0, 0.0, 0.0, 0.0, 0.0, 0.0, 0.0, 0.0, 0.0, 0.0, 0.0, 0.0, 0.0, 0.0, 0.0, 0.0, 0.0, 0.0, 0.0, 0.0, 0.0, 0.0, 0.0, 0.0, 0.0, 0.0, 0.0, 0.0, 0.0, 0.0, 0.0, 0.0, 0.0, 0.0, 0.0, 0.0, 0.0, 0.0, 0.0, 0.0, 0.0, 0.0, 0.0, 0.0, 0.0, 0.0, 0.0, 0.0, 0.0, 0.0, 0.0, 0.0, 0.0, 0.0, 0.0, 0.0, 0.0, 0.0, 0.0, 0.0, 0.0, 0.0, 0.0, 0.0, 0.0, 0.0, 0.0, 0.0, 0.0, 0.0, 0.0, 0.0, 0.0, 0.0, 0.0, 0.0, 0.0, 0.0, 0.0, 0.0, 0.0, 0.0, 0.0, 0.0, 0.0, 0.0, 0.0, 0.0, 0.0, 0.0, 0.0, 0.0, 0.0, 0.0, 0.0, 0.0, 0.0, 0.0, 0.0, 0.0, 0.0, 0.0, 0.0, 0.0, 0.0, 0.0, 0.0, 0.0, 0.0, 0.0, 0.0, 0.0, 0.0, 0.0, 0.0, 0.0, 0.0, 0.0, 0.0, 0.0, 0.0, 0.0, 0.0, 0.0, 0.0, 0.0, 0.0, 0.0, 0.0, 0.0, 0.0, 0.0, 0.0, 0.0, 0.0, 0.0, 0.0, 0.0, 0.0, 0.0, 0.0, 0.0, 0.0, 0.0, 0.0, 0.0, 0.0, 0.0, 0.0, 0.0, 0.0, 0.0, 0.0, 0.0, 0.0, 0.0, 0.0, 0.0, 0.0, 0.0, 0.0, 0.0, 0.0, 0.0, 0.0, 0.0, 0.0, 0.0, 0.0, 0.0, 0.0, 0.0, 0.0, 0.0, 0.0, 0.0, 0.0, 0.0, 0.0, 0.0, 0.0, 0.0, 0.0, 0.0, 0.0, 0.0, 0.0, 0.0, 0.0, 0.0, 0.0, 0.0, 0.0, 0.0, 0.0, 0.0, 0.0, 0.0, 0.0, 0.0, 0.0, 0.0, 0.0, 0.0, 0.0, 0.0, 0.0, 0.0, 0.0, 0.0, 0.0, 0.0, 0.0, 0.0, 0.0, 0.0, 0.0, 0.0, 0.0, 0.0, 0.0, 0.0, 0.0, 0.0, 0.0, 0.0, 0.0, 0.0, 0.0, 0.0, 0.0, 0.0, 0.0, 0.0, 0.0, 0.0, 0.0, 0.0, 0.0, 0.0, 0.0, 0.0, 0.0, 0.0, 0.0, 0.0, 0.0, 0.0, 0.0, 0.0, 0.0, 0.0, 0.0, 0.0, 0.0, 0.0, 0.0, 0.0, 0.0, 0.0, 0.0, 0.0, 0.0, 0.0, 0.0, 0.0, 0.0, 0.0, 0.0, 0.0, 0.0, 0.0, 0.0, 0.0, 0.0, 0.0, 0.0, 0.0, 0.0, 0.0, 0.0, 0.0, 0.0, 0.0, 0.0, 0.0, 0.0, 0.0, 0.0, 0.0, 0.0, 0.0, 0.0, 0.0, 0.0, 0.0, 0.0, 0.0, 0.0, 0.0, 0.0, 0.0, 0.0, 0.0, 0.0, 0.0, 0.0, 0.0, 0.0, 0.0, 0.0, 0.0, 0.0, 0.0, 0.0, 0.0, 0.0, 0.0, 0.0, 0.0, 0.0, 0.0, 0.0, 0.0, 0.0, 0.0, 0.0, 0.0, 0.0, 0.0, 0.0, 0.0, 0.0, 0.0, 0.0, 0.0, 0.0, 0.0, 0.0, 0.0, 0.0, 0.0, 0.0, 0.0, 0.0, 0.0, 0.0, 0.0, 0.0, 0.0, 0.0, 0.0, 0.0, 0.0, 0.0, 0.0, 0.0, 0.0, 0.0, 0.0, 0.0, 0.0, 0.0, 0.0, 0.0, 0.0, 0.0, 0.0, 0.0, 0.0, 0.0, 0.0, 0.0, 0.0, 0.0, 0.0, 0.0, 0.0, 0.0, 0.0, 0.0, 0.0, 0.0, 0.0, 0.0, 0.0, 0.0, 0.0, 0.0, 0.0, 0.0, 0.0, 0.0, 0.0, 0.0, 0.0, 0.0, 0.0, 0.0, 0.0, 0.0, 0.0, 0.0, 0.0, 0.0, 0.0, 0.0, 0.0, 0.0, 0.0, 0.0, 0.0, 0.0, 0.0, 0.0, 0.0, 0.0, 0.0, 0.0, 0.0, 0.0, 0.0, 0.0, 0.0, 0.0, 0.0, 0.0, 0.0, 0.0, 0.0, 0.0, 0.0, 0.0, 0.0, 0.0, 0.0, 0.0, 0.492, 0.7377, 0.4607, 0.6864, 0.462, 0.6867, 0.4731, 0.6872, 0.4849, 0.6852, 0.4964, 0.6803, 0.5067, 0.6734, 0.5162, 0.6636, 0.5225, 0.6551, 0.5276, 0.6436, 0.5304, 0.6304, 0.6127, 0.6265, 0.6127, 0.7377, 0.375, 0.625, 0.4061, 0.6197, 0.375, 0.7377, 0.6447, 0.5123, 0.8553, 0.5123, 0.8553, 0.7377, 0.6447, 0.7377, 0.6447, 0.6259, 0.3873, 0.01231, 0.6127, 0.01231, 0.6127, 0.2377, 0.3873, 0.2377, 0.6127, 0.6265, 0.5304, 0.6304, 0.5305, 0.63, 0.5302, 0.6189, 0.5274, 0.6073, 0.5232, 0.5958, 0.5173, 0.5862, 0.5074, 0.5766, 0.4978, 0.5695, 0.4873, 0.5657, 0.4863, 0.5655, 0.498, 0.5123, 0.6127, 0.5123, 0.4863, 0.5655, 0.4755, 0.5635, 0.498, 0.5123, 0.375, 0.0, 0.375, 0.25, 0.625, 0.25, 0.625, 0.0, 0.375, 0.25, 0.375, 0.5, 0.625, 0.5, 0.625, 0.25, 0.375, 0.75, 0.375, 1.0, 0.625, 1.0, 0.625, 0.75, 0.125, 0.5, 0.125, 0.75, 0.375, 0.75, 0.375, 0.5, 0.625, 0.5, 0.625, 0.75, 0.875, 0.75, 0.875, 0.5, 0.375, 0.7377, 0.4061, 0.6197, 0.4074, 0.6313, 0.409, 0.6434, 0.4143, 0.6543, 0.4194, 0.6649, 0.4294, 0.6739, 0.4383, 0.6803, 0.4497, 0.6843, 0.4607, 0.6864, 0.492, 0.7377, 0.3873, 0.2697, 0.6127, 0.2697, 0.6127, 0.4803, 0.498, 0.4803, 0.3873, 0.4803, 0.1447, 0.5123, 0.375, 0.5123, 0.375, 0.625, 0.375, 0.7377, 0.1447, 0.7377, 0.375, 0.5123, 0.498, 0.5123, 0.4755, 0.5635, 0.4628, 0.5635, 0.4506, 0.5661, 0.439, 0.5699, 0.4297, 0.5768, 0.4205, 0.5855, 0.4135, 0.5948, 0.4081, 0.6077, 0.4059, 0.618, 0.4061, 0.6197, 0.375, 0.625, 0.9375, 0.5, 0.9375, 1.0, 0.9062, 1.0, 0.9062, 0.5, 0.0625, 0.5, 0.0625, 1.0, 0.03125, 1.0, 0.03125, 0.5, 1.0, 0.5, 1.0, 1.0, 0.9688, 1.0, 0.9688, 0.5, 0.9688, 0.5, 0.9688, 1.0, 0.9375, 1.0, 0.9375, 0.5, 0.2968, 0.4854, 0.25, 0.49, 0.2032, 0.4854, 0.1582, 0.4717, 0.1167, 0.4496, 0.08029, 0.4197, 0.05045, 0.3833, 0.02827, 0.3418, 0.01461, 0.2968, 0.01, 0.25, 0.01461, 0.2032, 0.02827, 0.1582, 0.05045, 0.1167, 0.08029, 0.08029, 0.1167, 0.05045, 0.1582, 0.02827, 0.2032, 0.01461, 0.25, 0.01, 0.2968, 0.01461, 0.3418, 0.02827, 0.3833, 0.05045, 0.4197, 0.08029, 0.4496, 0.1167, 0.4717, 0.1582, 0.4854, 0.2032, 0.49, 0.25, 0.4854, 0.2968, 0.4717, 0.3418, 0.4496, 0.3833, 0.4197, 0.4197, 0.3833, 0.4496, 0.3418, 0.4717, 0.9688, 0.5, 0.9688, 1.0, 0.9375, 1.0, 0.9375, 0.5, 0.875, 0.5, 0.875, 1.0, 0.8438, 1.0, 0.8438, 0.5, 0.09375, 0.5, 0.09375, 1.0, 0.0625, 1.0, 0.0625, 0.5, 0.9375, 0.5, 0.9375, 1.0, 0.9062, 1.0, 0.9062, 0.5, 0.8438, 0.5, 0.8438, 1.0, 0.8125, 1.0, 0.8125, 0.5, 0.125, 0.5, 0.125, 1.0, 0.09375, 1.0, 0.09375, 0.5, 0.9062, 0.5, 0.9062, 1.0, 0.875, 1.0, 0.875, 0.5, 0.8125, 0.5, 0.8125, 1.0, 0.7812, 1.0, 0.7812, 0.5, 0.1562, 0.5, 0.1562, 1.0, 0.125, 1.0, 0.125, 0.5, 0.875, 0.5, 0.875, 1.0, 0.8438, 1.0, 0.8438, 0.5, 0.7812, 0.5, 0.7812, 1.0, 0.75, 1.0, 0.75, 0.5, 0.1875, 0.5, 0.1875, 1.0, 0.1562, 1.0, 0.1562, 0.5, 0.8438, 0.5, 0.8438, 1.0, 0.8125, 1.0, 0.8125, 0.5, 0.75, 0.5, 0.75, 1.0, 0.7188, 1.0, 0.7188, 0.5, 0.2188, 0.5, 0.2188, 1.0, 0.1875, 1.0, 0.1875, 0.5, 0.8125, 0.5, 0.8125, 1.0, 0.7812, 1.0, 0.7812, 0.5, 0.7188, 0.5, 0.7188, 1.0, 0.6875, 1.0, 0.6875, 0.5, 0.25, 0.5, 0.25, 1.0, 0.2188, 1.0, 0.2188, 0.5, 0.7812, 0.5, 0.7812, 1.0, 0.75, 1.0, 0.75, 0.5, 0.6875, 0.5, 0.6875, 1.0, 0.6562, 1.0, 0.6562, 0.5, 0.2812, 0.5, 0.2812, 1.0, 0.25, 1.0, 0.25, 0.5, 0.75, 0.5, 0.75, 1.0, 0.7188, 1.0, 0.7188, 0.5, 0.6562, 0.5, 0.6562, 1.0, 0.625, 1.0, 0.625, 0.5, 0.3125, 0.5, 0.3125, 1.0, 0.2812, 1.0, 0.2812, 0.5, 0.7188, 0.5, 0.7188, 1.0, 0.6875, 1.0, 0.6875, 0.5, 0.625, 0.5, 0.625, 1.0, 0.5938, 1.0, 0.5938, 0.5, 0.3438, 0.5, 0.3438, 1.0, 0.3125, 1.0, 0.3125, 0.5, 0.6875, 0.5, 0.6875, 1.0, 0.6562, 1.0, 0.6562, 0.5, 0.5938, 0.5, 0.5938, 1.0, 0.5625, 1.0, 0.5625, 0.5, 0.375, 0.5, 0.375, 1.0, 0.3438, 1.0, 0.3438, 0.5, 0.6562, 0.5, 0.6562, 1.0, 0.625, 1.0, 0.625, 0.5, 0.5625, 0.5, 0.5625, 1.0, 0.5312, 1.0, 0.5312, 0.5, 0.4062, 0.5, 0.4062, 1.0, 0.375, 1.0, 0.375, 0.5, 0.625, 0.5, 0.625, 1.0, 0.5938, 1.0, 0.5938, 0.5, 0.5312, 0.5, 0.5312, 1.0, 0.5, 1.0, 0.5, 0.5, 0.4375, 0.5, 0.4375, 1.0, 0.4062, 1.0, 0.4062, 0.5, 0.5938, 0.5, 0.5938, 1.0, 0.5625, 1.0, 0.5625, 0.5, 0.5, 0.5, 0.5, 1.0, 0.4688, 1.0, 0.4688, 0.5, 0.4688, 0.5, 0.4688, 1.0, 0.4375, 1.0, 0.4375, 0.5, 0.5625, 0.5, 0.5625, 1.0, 0.5312, 1.0, 0.5312, 0.5, 0.4688, 0.5, 0.4688, 1.0, 0.4375, 1.0, 0.4375, 0.5, 0.5, 0.5, 0.5, 1.0, 0.4688, 1.0, 0.4688, 0.5, 0.5312, 0.5, 0.5312, 1.0, 0.5, 1.0, 0.5, 0.5, 0.4375, 0.5, 0.4375, 1.0, 0.4062, 1.0, 0.4062, 0.5, 0.5312, 0.5, 0.5312, 1.0, 0.5, 1.0, 0.5, 0.5, 0.5, 0.5, 0.5, 1.0, 0.4688, 1.0, 0.4688, 0.5, 0.4062, 0.5, 0.4062, 1.0, 0.375, 1.0, 0.375, 0.5, 0.5625, 0.5, 0.5625, 1.0, 0.5312, 1.0, 0.5312, 0.5, 0.4688, 0.5, 0.4688, 1.0, 0.4375, 1.0, 0.4375, 0.5, 0.375, 0.5, 0.375, 1.0, 0.3438, 1.0, 0.3438, 0.5, 0.5938, 0.5, 0.5938, 1.0, 0.5625, 1.0, 0.5625, 0.5, 0.4375, 0.5, 0.4375, 1.0, 0.4062, 1.0, 0.4062, 0.5, 0.3438, 0.5, 0.3438, 1.0, 0.3125, 1.0, 0.3125, 0.5, 0.625, 0.5, 0.625, 1.0, 0.5938, 1.0, 0.5938, 0.5, 0.4062, 0.5, 0.4062, 1.0, 0.375, 1.0, 0.375, 0.5, 0.3125, 0.5, 0.3125, 1.0, 0.2812, 1.0, 0.2812, 0.5, 0.6562, 0.5, 0.6562, 1.0, 0.625, 1.0, 0.625, 0.5, 0.375, 0.5, 0.375, 1.0, 0.3438, 1.0, 0.3438, 0.5, 0.2812, 0.5, 0.2812, 1.0, 0.25, 1.0, 0.25, 0.5, 0.6875, 0.5, 0.6875, 1.0, 0.6562, 1.0, 0.6562, 0.5, 0.3438, 0.5, 0.3438, 1.0, 0.3125, 1.0, 0.3125, 0.5, 0.25, 0.5, 0.25, 1.0, 0.2188, 1.0, 0.2188, 0.5, 0.7188, 0.5, 0.7188, 1.0, 0.6875, 1.0, 0.6875, 0.5, 0.3125, 0.5, 0.3125, 1.0, 0.2812, 1.0, 0.2812, 0.5, 0.2188, 0.5, 0.2188, 1.0, 0.1875, 1.0, 0.1875, 0.5, 0.75, 0.5, 0.75, 1.0, 0.7188, 1.0, 0.7188, 0.5, 0.2812, 0.5, 0.2812, 1.0, 0.25, 1.0, 0.25, 0.5, 0.1875, 0.5, 0.1875, 1.0, 0.1562, 1.0, 0.1562, 0.5, 0.7812, 0.5, 0.7812, 1.0, 0.75, 1.0, 0.75, 0.5, 0.25, 0.5, 0.25, 1.0, 0.2188, 1.0, 0.2188, 0.5, 0.1562, 0.5, 0.1562, 1.0, 0.125, 1.0, 0.125, 0.5, 0.8125, 0.5, 0.8125, 1.0, 0.7812, 1.0, 0.7812, 0.5, 0.2188, 0.5, 0.2188, 1.0, 0.1875, 1.0, 0.1875, 0.5, 0.125, 0.5, 0.125, 1.0, 0.09375, 1.0, 0.09375, 0.5, 0.8438, 0.5, 0.8438, 1.0, 0.8125, 1.0, 0.8125, 0.5, 0.1875, 0.5, 0.1875, 1.0, 0.1562, 1.0, 0.1562, 0.5, 0.09375, 0.5, 0.09375, 1.0, 0.0625, 1.0, 0.0625, 0.5, 0.875, 0.5, 0.875, 1.0, 0.8438, 1.0, 0.8438, 0.5, 0.1562, 0.5, 0.1562, 1.0, 0.125, 1.0, 0.125, 0.5, 0.2968, 0.4854, 0.25, 0.49, 0.2032, 0.4854, 0.1582, 0.4717, 0.1167, 0.4496, 0.08029, 0.4197, 0.05045, 0.3833, 0.02827, 0.3418, 0.01461, 0.2968, 0.01, 0.25, 0.01461, 0.2032, 0.02827, 0.1582, 0.05045, 0.1167, 0.08029, 0.08029, 0.1167, 0.05045, 0.1582, 0.02827, 0.2032, 0.01461, 0.25, 0.01, 0.2968, 0.01461, 0.3418, 0.02827, 0.3833, 0.05045, 0.4197, 0.08029, 0.4496, 0.1167, 0.4717, 0.1582, 0.4854, 0.2032, 0.49, 0.25, 0.4854, 0.2968, 0.4717, 0.3418, 0.4496, 0.3833, 0.4197, 0.4197, 0.3833, 0.4496, 0.3418, 0.4717, 0.9062, 0.5, 0.9062, 1.0, 0.875, 1.0, 0.875, 0.5, 0.125, 0.5, 0.125, 1.0, 0.09375, 1.0, 0.09375, 0.5, 0.0625, 0.5, 0.0625, 1.0, 0.03125, 1.0, 0.03125, 0.5, 0.9375, 0.5, 0.9375, 1.0, 0.9062, 1.0, 0.9062, 0.5, 0.09375, 0.5, 0.09375, 1.0, 0.0625, 1.0, 0.0625, 0.5, 0.2968, 0.4854, 0.25, 0.49, 0.2032, 0.4854, 0.1582, 0.4717, 0.1167, 0.4496, 0.08029, 0.4197, 0.05045, 0.3833, 0.02827, 0.3418, 0.01461, 0.2968, 0.01, 0.25, 0.01461, 0.2032, 0.02827, 0.1582, 0.05045, 0.1167, 0.08029, 0.08029, 0.1167, 0.05045, 0.1582, 0.02827, 0.2032, 0.01461, 0.25, 0.01, 0.2968, 0.01461, 0.3418, 0.02827, 0.3833, 0.05045, 0.4197, 0.08029, 0.4496, 0.1167, 0.4717, 0.1582, 0.4854, 0.2032, 0.49, 0.25, 0.4854, 0.2968, 0.4717, 0.3418, 0.4496, 0.3833, 0.4197, 0.4197, 0.3833, 0.4496, 0.3418, 0.4717, 0.9688, 0.5, 0.9688, 1.0, 0.9375, 1.0, 0.9375, 0.5, 0.0625, 0.5, 0.0625, 1.0, 0.03125, 1.0, 0.03125, 0.5, 0.9062, 0.5, 0.9062, 1.0, 0.875, 1.0, 0.875, 0.5, 0.03125, 0.5, 0.03125, 1.0, 0.0, 1.0, 0.0, 0.5, 0.03125, 0.5, 0.03125, 1.0, 0.0, 1.0, 0.0, 0.5, 1.0, 0.5, 1.0, 1.0, 0.9688, 1.0, 0.9688, 0.5, 0.03125, 0.5, 0.03125, 1.0, 0.0, 1.0, 0.0, 0.5, 1.0, 0.5, 1.0, 1.0, 0.9688, 1.0, 0.9688, 0.5, 0.9375, 0.5, 0.9375, 1.0, 0.9062, 1.0, 0.9062, 0.5, 0.9688, 0.5, 0.9688, 1.0, 0.9375, 1.0, 0.9375, 0.5, 0.875, 0.5, 0.875, 1.0, 0.8438, 1.0, 0.8438, 0.5, 0.8438, 0.5, 0.8438, 1.0, 0.8125, 1.0, 0.8125, 0.5, 0.8125, 0.5, 0.8125, 1.0, 0.7812, 1.0, 0.7812, 0.5, 0.7812, 0.5, 0.7812, 1.0, 0.75, 1.0, 0.75, 0.5, 0.75, 0.5, 0.75, 1.0, 0.7188, 1.0, 0.7188, 0.5, 0.7188, 0.5, 0.7188, 1.0, 0.6875, 1.0, 0.6875, 0.5, 0.6875, 0.5, 0.6875, 1.0, 0.6562, 1.0, 0.6562, 0.5, 0.6562, 0.5, 0.6562, 1.0, 0.625, 1.0, 0.625, 0.5, 0.625, 0.5, 0.625, 1.0, 0.5938, 1.0, 0.5938, 0.5, 0.5938, 0.5, 0.5938, 1.0, 0.5625, 1.0, 0.5625, 0.5, 0.5625, 0.5, 0.5625, 1.0, 0.5312, 1.0, 0.5312, 0.5, 0.5312, 0.5, 0.5312, 1.0, 0.5, 1.0, 0.5, 0.5, 0.5, 0.5, 0.5, 1.0, 0.4688, 1.0, 0.4688, 0.5, 0.4688, 0.5, 0.4688, 1.0, 0.4375, 1.0, 0.4375, 0.5, 0.4375, 0.5, 0.4375, 1.0, 0.4062, 1.0, 0.4062, 0.5, 0.4062, 0.5, 0.4062, 1.0, 0.375, 1.0, 0.375, 0.5, 0.375, 0.5, 0.375, 1.0, 0.3438, 1.0, 0.3438, 0.5, 0.3438, 0.5, 0.3438, 1.0, 0.3125, 1.0, 0.3125, 0.5, 0.3125, 0.5, 0.3125, 1.0, 0.2812, 1.0, 0.2812, 0.5, 0.2812, 0.5, 0.2812, 1.0, 0.25, 1.0, 0.25, 0.5, 0.25, 0.5, 0.25, 1.0, 0.2188, 1.0, 0.2188, 0.5, 0.2188, 0.5, 0.2188, 1.0, 0.1875, 1.0, 0.1875, 0.5, 0.1875, 0.5, 0.1875, 1.0, 0.1562, 1.0, 0.1562, 0.5, 0.1562, 0.5, 0.1562, 1.0, 0.125, 1.0, 0.125, 0.5, 0.125, 0.5, 0.125, 1.0, 0.09375, 1.0, 0.09375, 0.5, 0.09375, 0.5, 0.09375, 1.0, 0.0625, 1.0, 0.0625, 0.5, 0.2968, 0.4854, 0.25, 0.49, 0.2032, 0.4854, 0.1582, 0.4717, 0.1167, 0.4496, 0.08029, 0.4197, 0.05045, 0.3833, 0.02827, 0.3418, 0.01461, 0.2968, 0.01, 0.25, 0.01461, 0.2032, 0.02827, 0.1582, 0.05045, 0.1167, 0.08029, 0.08029, 0.1167, 0.05045, 0.1582, 0.02827, 0.2032, 0.01461, 0.25, 0.01, 0.2968, 0.01461, 0.3418, 0.02827, 0.3833, 0.05045, 0.4197, 0.08029, 0.4496, 0.1167, 0.4717, 0.1582, 0.4854, 0.2032, 0.49, 0.25, 0.4854, 0.2968, 0.4717, 0.3418, 0.4496, 0.3833, 0.4197, 0.4197, 0.3833, 0.4496, 0.3418, 0.4717, 0.0625, 0.5, 0.0625, 1.0, 0.03125, 1.0, 0.03125, 0.5, 0.9062, 0.5, 0.9062, 1.0, 0.875, 1.0, 0.875, 0.5, 0.03125, 0.5, 0.03125, 1.0, 0.0, 1.0, 0.0, 0.5, 1.0, 0.5, 1.0, 1.0, 0.9688, 1.0, 0.9688, 0.5, 0.6127, 0.7697, 0.6127, 0.75, 0.626, 0.7483, 0.625, 0.7697, 0.6127, 0.7377, 0.625, 0.7377, 0.626, 0.7483, 0.6127, 0.75, 0.6447, 0.7377, 0.6447, 0.75, 0.626, 0.7483, 0.625, 0.7377, 0.6127, 0.4803, 0.625, 0.4803, 0.6233, 0.499, 0.6127, 0.5, 0.6447, 0.5123, 0.625, 0.5123, 0.6233, 0.499, 0.6447, 0.5, 0.6127, 0.5123, 0.6127, 0.5, 0.6233, 0.499, 0.625, 0.5123, 0.8553, 0.5123, 0.8553, 0.5, 0.8667, 0.5, 0.875, 0.5123, 0.6127, 0.2697, 0.6127, 0.25, 0.6198, 0.25, 0.625, 0.2697, 0.6127, 0.2377, 0.625, 0.2377, 0.625, 0.2448, 0.6127, 0.25, 0.6127, 0.9803, 0.625, 0.9803, 0.625, 0.9917, 0.6127, 1.0, 0.8553, 0.7377, 0.875, 0.7377, 0.875, 0.7448, 0.8553, 0.75, 0.6127, 0.01231, 0.6127, 0.0, 0.6198, 0.0, 0.625, 0.01231, 0.1447, 0.7377, 0.1447, 0.75, 0.1333, 0.75, 0.125, 0.7377, 0.3873, 0.9803, 0.3873, 1.0, 0.3802, 1.0, 0.375, 0.9803, 0.3873, 0.01231, 0.375, 0.01231, 0.375, 0.005205, 0.3873, 0.0, 0.1447, 0.5123, 0.125, 0.5123, 0.125, 0.5052, 0.1447, 0.5, 0.3873, 0.2377, 0.3873, 0.25, 0.3802, 0.25, 0.375, 0.2377, 0.3873, 0.2697, 0.375, 0.2697, 0.375, 0.2583, 0.3873, 0.25, 0.6447, 0.7377, 0.8553, 0.7377, 0.8553, 0.75, 0.6447, 0.75, 0.625, 0.7697, 0.625, 0.9803, 0.6127, 0.9803, 0.6127, 0.7697, 0.1447, 0.7377, 0.375, 0.7377, 0.3692, 0.75, 0.1447, 0.75, 0.375, 0.9803, 0.375, 0.7558, 0.3873, 0.7697, 0.3873, 0.9803, 0.4996, 0.7697, 0.3873, 0.7697, 0.3786, 0.75, 0.4985, 0.75, 0.4985, 0.75, 0.3786, 0.75, 0.375, 0.7377, 0.492, 0.7377, 0.6447, 0.6259, 0.6447, 0.7377, 0.625, 0.7377, 0.625, 0.626, 0.625, 0.626, 0.625, 0.7377, 0.6127, 0.7377, 0.6127, 0.6265, 0.498, 0.5123, 0.375, 0.5123, 0.3786, 0.5, 0.498, 0.5, 0.498, 0.5, 0.3786, 0.5, 0.3873, 0.4803, 0.498, 0.4803, 0.8553, 0.5123, 0.6447, 0.5123, 0.6447, 0.5, 0.8553, 0.5, 0.625, 0.2697, 0.625, 0.4803, 0.6127, 0.4803, 0.6127, 0.2697, 0.375, 0.5123, 0.1447, 0.5123, 0.1447, 0.5, 0.3692, 0.5, 0.375, 0.4942, 0.375, 0.2697, 0.3873, 0.2697, 0.3873, 0.4803, 0.6127, 0.2697, 0.3873, 0.2697, 0.3873, 0.25, 0.6127, 0.25, 0.6127, 0.25, 0.3873, 0.25, 0.3873, 0.2377, 0.6127, 0.2377, 0.8553, 0.7377, 0.8553, 0.5123, 0.875, 0.5123, 0.875, 0.7377, 0.625, 0.01231, 0.625, 0.2377, 0.6127, 0.2377, 0.6127, 0.01231, 0.3873, 0.9803, 0.6127, 0.9803, 0.6127, 1.0, 0.3873, 1.0, 0.3873, 0.0, 0.6127, 0.0, 0.6127, 0.01231, 0.3873, 0.01231, 0.1447, 0.5123, 0.1447, 0.7377, 0.125, 0.7377, 0.125, 0.5123, 0.375, 0.2377, 0.375, 0.01231, 0.3873, 0.01231, 0.3873, 0.2377, 0.6447, 0.5123, 0.6447, 0.6259, 0.625, 0.626, 0.625, 0.5123, 0.625, 0.5123, 0.625, 0.626, 0.6127, 0.6265, 0.6127, 0.5123, 0.6127, 0.7697, 0.4996, 0.7697, 0.4985, 0.75, 0.6127, 0.75, 0.6127, 0.75, 0.4985, 0.75, 0.492, 0.7377, 0.6127, 0.7377, 0.6127, 0.5123, 0.498, 0.5123, 0.498, 0.5, 0.6127, 0.5, 0.6127, 0.5, 0.498, 0.5, 0.498, 0.4803, 0.6127, 0.4803, 0.3873, 0.7697, 0.4996, 0.7697, 0.6127, 0.7697, 0.6127, 0.9803, 0.3873, 0.9803])
me_circle.materials.append(mat_material1)
me_circle.materials.append(mat_material_3)
me_circle.materials.append(mat_material2)
me_circle.materials.append(mat_material4)
me_circle.materials.append(mat_material_5)
me_circle.update()

# ---- objects
ob_circle = bpy.data.objects.new('Circle', me_circle)

# ---- transforms, parenting, visibility, modifiers, constraints
ob_circle.location = (0.0, 0.0, 0.0)

# ---- collection membership
col_collection.objects.link(ob_circle)

# ---- scene / render settings (as saved in the file)
scene.frame_start = 1; scene.frame_end = 250; scene.frame_set(1)
scene.render.engine = 'BLENDER_EEVEE_NEXT'
scene.cycles.sampling_pattern = 'TABULATED_SOBOL'
bpy.context.view_layer.update()

# ---- added for rendering (the .blend has no active camera and no usable light): camera, sun
cam_auto = bpy.data.cameras.new('AutoCamera')
cam_auto.lens = 50.0
cam_auto.sensor_width = 36.0
cam_auto.clip_end = 1000.0
ob_auto_camera = bpy.data.objects.new('AutoCamera', cam_auto)
scene.collection.objects.link(ob_auto_camera)
ob_auto_camera.location = (6.17296, -6.59519, 6.11489)
ob_auto_camera.rotation_euler = (1.09748, -7.21219e-08, 0.694738)
scene.camera = ob_auto_camera
light_auto_sun = bpy.data.lights.new('AutoSun', 'SUN')
light_auto_sun.energy = 3.0
light_auto_sun.angle = 0.0523599
ob_auto_sun = bpy.data.objects.new('AutoSun', light_auto_sun)
scene.collection.objects.link(ob_auto_sun)
ob_auto_sun.rotation_euler = (0.872665, 0.174533, 0.523599)
bpy.context.view_layer.update()
